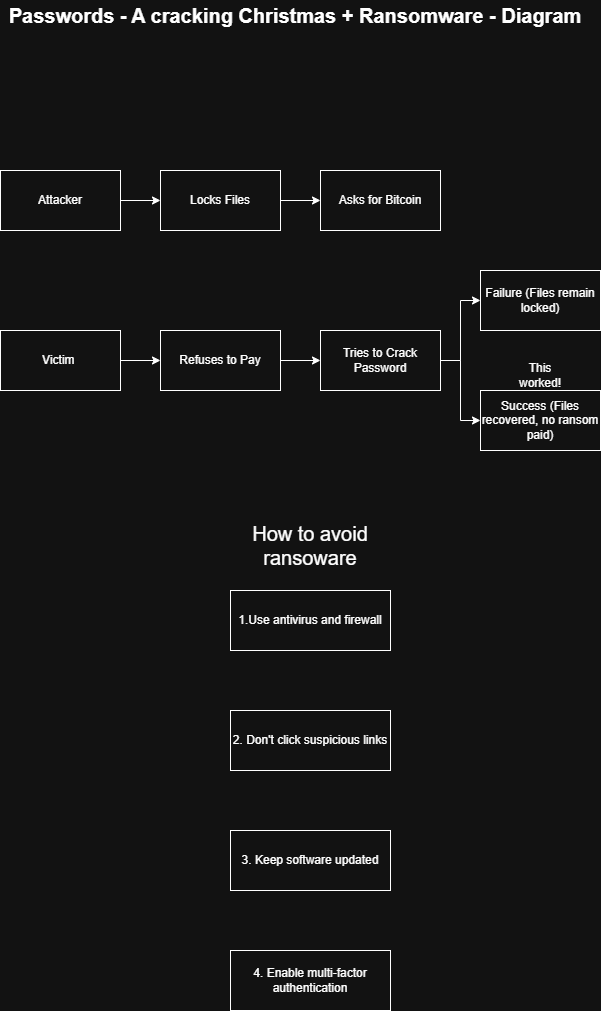

The diagram above was exported from draw.io. Its source (the exported page's mxGraphModel, read from the mxfile embedded in the PNG):
<mxGraphModel dx="1414" dy="743" grid="1" gridSize="10" guides="1" tooltips="1" connect="1" arrows="1" fold="1" page="1" pageScale="1" pageWidth="850" pageHeight="1100" math="0" shadow="0">
  <root>
    <mxCell id="0" />
    <mxCell id="1" parent="0" />
    <mxCell id="LF42DDJ7vrFjFShe85cd-10" edge="1" parent="1" source="LF42DDJ7vrFjFShe85cd-1" style="edgeStyle=orthogonalEdgeStyle;rounded=0;orthogonalLoop=1;jettySize=auto;html=1;exitX=1;exitY=0.5;exitDx=0;exitDy=0;entryX=0;entryY=0.5;entryDx=0;entryDy=0;" target="LF42DDJ7vrFjFShe85cd-2">
      <mxGeometry relative="1" as="geometry" />
    </mxCell>
    <mxCell id="LF42DDJ7vrFjFShe85cd-1" parent="1" style="rounded=0;whiteSpace=wrap;html=1;" value="Attacker" vertex="1">
      <mxGeometry height="60" width="120" x="80" y="220" as="geometry" />
    </mxCell>
    <mxCell id="LF42DDJ7vrFjFShe85cd-11" edge="1" parent="1" source="LF42DDJ7vrFjFShe85cd-2" style="edgeStyle=orthogonalEdgeStyle;rounded=0;orthogonalLoop=1;jettySize=auto;html=1;exitX=1;exitY=0.5;exitDx=0;exitDy=0;entryX=0;entryY=0.5;entryDx=0;entryDy=0;" target="LF42DDJ7vrFjFShe85cd-3">
      <mxGeometry relative="1" as="geometry" />
    </mxCell>
    <mxCell id="LF42DDJ7vrFjFShe85cd-2" parent="1" style="rounded=0;whiteSpace=wrap;html=1;" value="Locks Files" vertex="1">
      <mxGeometry height="60" width="120" x="240" y="220" as="geometry" />
    </mxCell>
    <mxCell id="LF42DDJ7vrFjFShe85cd-3" parent="1" style="rounded=0;whiteSpace=wrap;html=1;" value="Asks for Bitcoin" vertex="1">
      <mxGeometry height="60" width="120" x="400" y="220" as="geometry" />
    </mxCell>
    <mxCell id="LF42DDJ7vrFjFShe85cd-8" edge="1" parent="1" source="LF42DDJ7vrFjFShe85cd-4" style="edgeStyle=orthogonalEdgeStyle;rounded=0;orthogonalLoop=1;jettySize=auto;html=1;exitX=1;exitY=0.5;exitDx=0;exitDy=0;" target="LF42DDJ7vrFjFShe85cd-5">
      <mxGeometry relative="1" as="geometry" />
    </mxCell>
    <mxCell id="LF42DDJ7vrFjFShe85cd-4" parent="1" style="rounded=0;whiteSpace=wrap;html=1;" value="Victim&amp;nbsp;" vertex="1">
      <mxGeometry height="60" width="120" x="80" y="380" as="geometry" />
    </mxCell>
    <mxCell id="LF42DDJ7vrFjFShe85cd-9" edge="1" parent="1" source="LF42DDJ7vrFjFShe85cd-5" style="edgeStyle=orthogonalEdgeStyle;rounded=0;orthogonalLoop=1;jettySize=auto;html=1;exitX=1;exitY=0.5;exitDx=0;exitDy=0;" target="LF42DDJ7vrFjFShe85cd-6">
      <mxGeometry relative="1" as="geometry" />
    </mxCell>
    <mxCell id="LF42DDJ7vrFjFShe85cd-5" parent="1" style="rounded=0;whiteSpace=wrap;html=1;" value="Refuses to Pay" vertex="1">
      <mxGeometry height="60" width="120" x="240" y="380" as="geometry" />
    </mxCell>
    <mxCell id="LF42DDJ7vrFjFShe85cd-16" edge="1" parent="1" source="LF42DDJ7vrFjFShe85cd-6" style="edgeStyle=orthogonalEdgeStyle;rounded=0;orthogonalLoop=1;jettySize=auto;html=1;exitX=1;exitY=0.5;exitDx=0;exitDy=0;entryX=0;entryY=0.5;entryDx=0;entryDy=0;" target="LF42DDJ7vrFjFShe85cd-14">
      <mxGeometry relative="1" as="geometry" />
    </mxCell>
    <mxCell id="LF42DDJ7vrFjFShe85cd-17" edge="1" parent="1" source="LF42DDJ7vrFjFShe85cd-6" style="edgeStyle=orthogonalEdgeStyle;rounded=0;orthogonalLoop=1;jettySize=auto;html=1;exitX=1;exitY=0.5;exitDx=0;exitDy=0;entryX=0;entryY=0.5;entryDx=0;entryDy=0;" target="LF42DDJ7vrFjFShe85cd-13">
      <mxGeometry relative="1" as="geometry" />
    </mxCell>
    <mxCell id="LF42DDJ7vrFjFShe85cd-6" parent="1" style="rounded=0;whiteSpace=wrap;html=1;" value="Tries to Crack Password" vertex="1">
      <mxGeometry height="60" width="120" x="400" y="380" as="geometry" />
    </mxCell>
    <mxCell id="LF42DDJ7vrFjFShe85cd-13" parent="1" style="rounded=0;whiteSpace=wrap;html=1;" value="Failure (Files remain locked)" vertex="1">
      <mxGeometry height="60" width="120" x="560" y="320" as="geometry" />
    </mxCell>
    <mxCell id="LF42DDJ7vrFjFShe85cd-14" parent="1" style="rounded=0;whiteSpace=wrap;html=1;" value="Success (Files recovered, no ransom paid)" vertex="1">
      <mxGeometry height="60" width="120" x="560" y="440" as="geometry" />
    </mxCell>
    <mxCell id="LF42DDJ7vrFjFShe85cd-15" parent="1" style="text;html=1;whiteSpace=wrap;strokeColor=none;fillColor=none;align=center;verticalAlign=middle;rounded=0;" value="This worked!" vertex="1">
      <mxGeometry height="30" width="60" x="590" y="410" as="geometry" />
    </mxCell>
    <mxCell id="LF42DDJ7vrFjFShe85cd-18" parent="1" style="text;html=1;whiteSpace=wrap;strokeColor=none;fillColor=none;align=center;verticalAlign=middle;rounded=0;" value="&lt;div style=&quot;text-align: left;&quot;&gt;&lt;font style=&quot;font-size: 20px;&quot;&gt;&lt;b&gt;Passwords - A cracking Christmas + Ransomware - Diagram&lt;/b&gt;&lt;/font&gt;&lt;/div&gt;" vertex="1">
      <mxGeometry height="30" width="590" x="80" y="50" as="geometry" />
    </mxCell>
    <mxCell id="LF42DDJ7vrFjFShe85cd-19" parent="1" style="rounded=0;whiteSpace=wrap;html=1;" value="1.Use antivirus and firewall" vertex="1">
      <mxGeometry height="60" width="160" x="310" y="640" as="geometry" />
    </mxCell>
    <mxCell id="LF42DDJ7vrFjFShe85cd-20" parent="1" style="text;html=1;whiteSpace=wrap;strokeColor=none;fillColor=none;align=center;verticalAlign=middle;rounded=0;" value="&lt;font style=&quot;font-size: 20px;&quot;&gt;How to avoid ransoware&lt;/font&gt;" vertex="1">
      <mxGeometry height="30" width="200" x="290" y="580" as="geometry" />
    </mxCell>
    <mxCell id="LF42DDJ7vrFjFShe85cd-21" parent="1" style="rounded=0;whiteSpace=wrap;html=1;" value="2. Don't click suspicious links" vertex="1">
      <mxGeometry height="60" width="160" x="310" y="760" as="geometry" />
    </mxCell>
    <mxCell id="LF42DDJ7vrFjFShe85cd-22" parent="1" style="rounded=0;whiteSpace=wrap;html=1;" value="3. Keep software updated" vertex="1">
      <mxGeometry height="60" width="160" x="310" y="880" as="geometry" />
    </mxCell>
    <mxCell id="LF42DDJ7vrFjFShe85cd-23" parent="1" style="rounded=0;whiteSpace=wrap;html=1;" value="4. Enable multi-factor authentication" vertex="1">
      <mxGeometry height="60" width="160" x="310" y="1000" as="geometry" />
    </mxCell>
  </root>
</mxGraphModel>